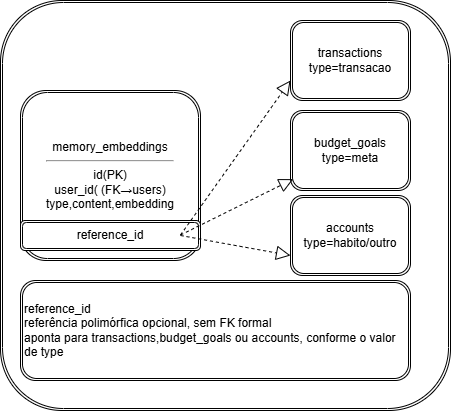

The diagram above was exported from draw.io. Its source (the exported page's mxGraphModel, read from the mxfile embedded in the PNG):
<mxGraphModel dx="1030" dy="570" grid="1" gridSize="10" guides="1" tooltips="1" connect="1" arrows="1" fold="1" page="1" pageScale="1" pageWidth="827" pageHeight="1169" math="0" shadow="0">
  <root>
    <mxCell id="0" />
    <mxCell id="1" parent="0" />
    <mxCell id="jemC23b7l2wYx1v0FJaR-7" parent="1" style="shape=ext;double=1;rounded=1;whiteSpace=wrap;html=1;" value="" vertex="1">
      <mxGeometry height="410" width="450" x="90" y="60" as="geometry" />
    </mxCell>
    <mxCell id="jemC23b7l2wYx1v0FJaR-1" parent="1" style="shape=ext;double=1;rounded=1;whiteSpace=wrap;html=1;" value="memory_embeddings&lt;div&gt;&lt;div&gt;&lt;hr&gt;&lt;/div&gt;&lt;div&gt;id(PK)&lt;/div&gt;&lt;div&gt;user_id( (FK→users)&lt;/div&gt;&lt;div&gt;type,content,embedding&lt;/div&gt;&lt;/div&gt;" vertex="1">
      <mxGeometry height="170" width="180" x="110" y="150" as="geometry" />
    </mxCell>
    <mxCell id="jemC23b7l2wYx1v0FJaR-2" parent="1" style="shape=ext;double=1;rounded=1;whiteSpace=wrap;html=1;" value="reference_id" vertex="1">
      <mxGeometry height="30" width="180" x="110" y="280" as="geometry" />
    </mxCell>
    <mxCell id="jemC23b7l2wYx1v0FJaR-3" parent="1" style="shape=ext;double=1;rounded=1;whiteSpace=wrap;html=1;align=left;" value="reference_id&lt;div&gt;referência polimórfica opcional, sem FK formal&lt;/div&gt;&lt;div&gt;aponta para transactions,budget_goals ou accounts, conforme o valor de type&lt;/div&gt;" vertex="1">
      <mxGeometry height="100" width="390" x="110" y="340" as="geometry" />
    </mxCell>
    <mxCell id="jemC23b7l2wYx1v0FJaR-4" parent="1" style="shape=ext;double=1;rounded=1;whiteSpace=wrap;html=1;" value="transactions&lt;div&gt;type=transacao&lt;/div&gt;" vertex="1">
      <mxGeometry height="80" width="120" x="380" y="80" as="geometry" />
    </mxCell>
    <mxCell id="jemC23b7l2wYx1v0FJaR-5" parent="1" style="shape=ext;double=1;rounded=1;whiteSpace=wrap;html=1;" value="budget_goals&lt;div&gt;type=meta&lt;/div&gt;" vertex="1">
      <mxGeometry height="80" width="120" x="380" y="170" as="geometry" />
    </mxCell>
    <mxCell id="jemC23b7l2wYx1v0FJaR-6" parent="1" style="shape=ext;double=1;rounded=1;whiteSpace=wrap;html=1;" value="accounts&lt;div&gt;type=habito/outro&lt;/div&gt;" vertex="1">
      <mxGeometry height="80" width="120" x="380" y="255" as="geometry" />
    </mxCell>
    <mxCell id="jemC23b7l2wYx1v0FJaR-8" edge="1" parent="1" style="endArrow=block;dashed=1;endFill=0;endSize=12;html=1;rounded=0;entryX=0;entryY=0.75;entryDx=0;entryDy=0;" target="jemC23b7l2wYx1v0FJaR-6" value="">
      <mxGeometry relative="1" width="160" as="geometry">
        <mxPoint x="270" y="295" as="sourcePoint" />
        <mxPoint x="440" y="300" as="targetPoint" />
      </mxGeometry>
    </mxCell>
    <mxCell id="jemC23b7l2wYx1v0FJaR-9" edge="1" parent="1" style="endArrow=block;dashed=1;endFill=0;endSize=12;html=1;rounded=0;entryX=0.023;entryY=0.858;entryDx=0;entryDy=0;entryPerimeter=0;" target="jemC23b7l2wYx1v0FJaR-5" value="">
      <mxGeometry relative="1" width="160" as="geometry">
        <mxPoint x="270" y="294.5" as="sourcePoint" />
        <mxPoint x="430" y="294.5" as="targetPoint" />
      </mxGeometry>
    </mxCell>
    <mxCell id="jemC23b7l2wYx1v0FJaR-10" edge="1" parent="1" style="endArrow=block;dashed=1;endFill=0;endSize=12;html=1;rounded=0;entryX=0;entryY=0.75;entryDx=0;entryDy=0;" target="jemC23b7l2wYx1v0FJaR-4" value="">
      <mxGeometry relative="1" width="160" as="geometry">
        <mxPoint x="270" y="294.5" as="sourcePoint" />
        <mxPoint x="430" y="294.5" as="targetPoint" />
      </mxGeometry>
    </mxCell>
  </root>
</mxGraphModel>